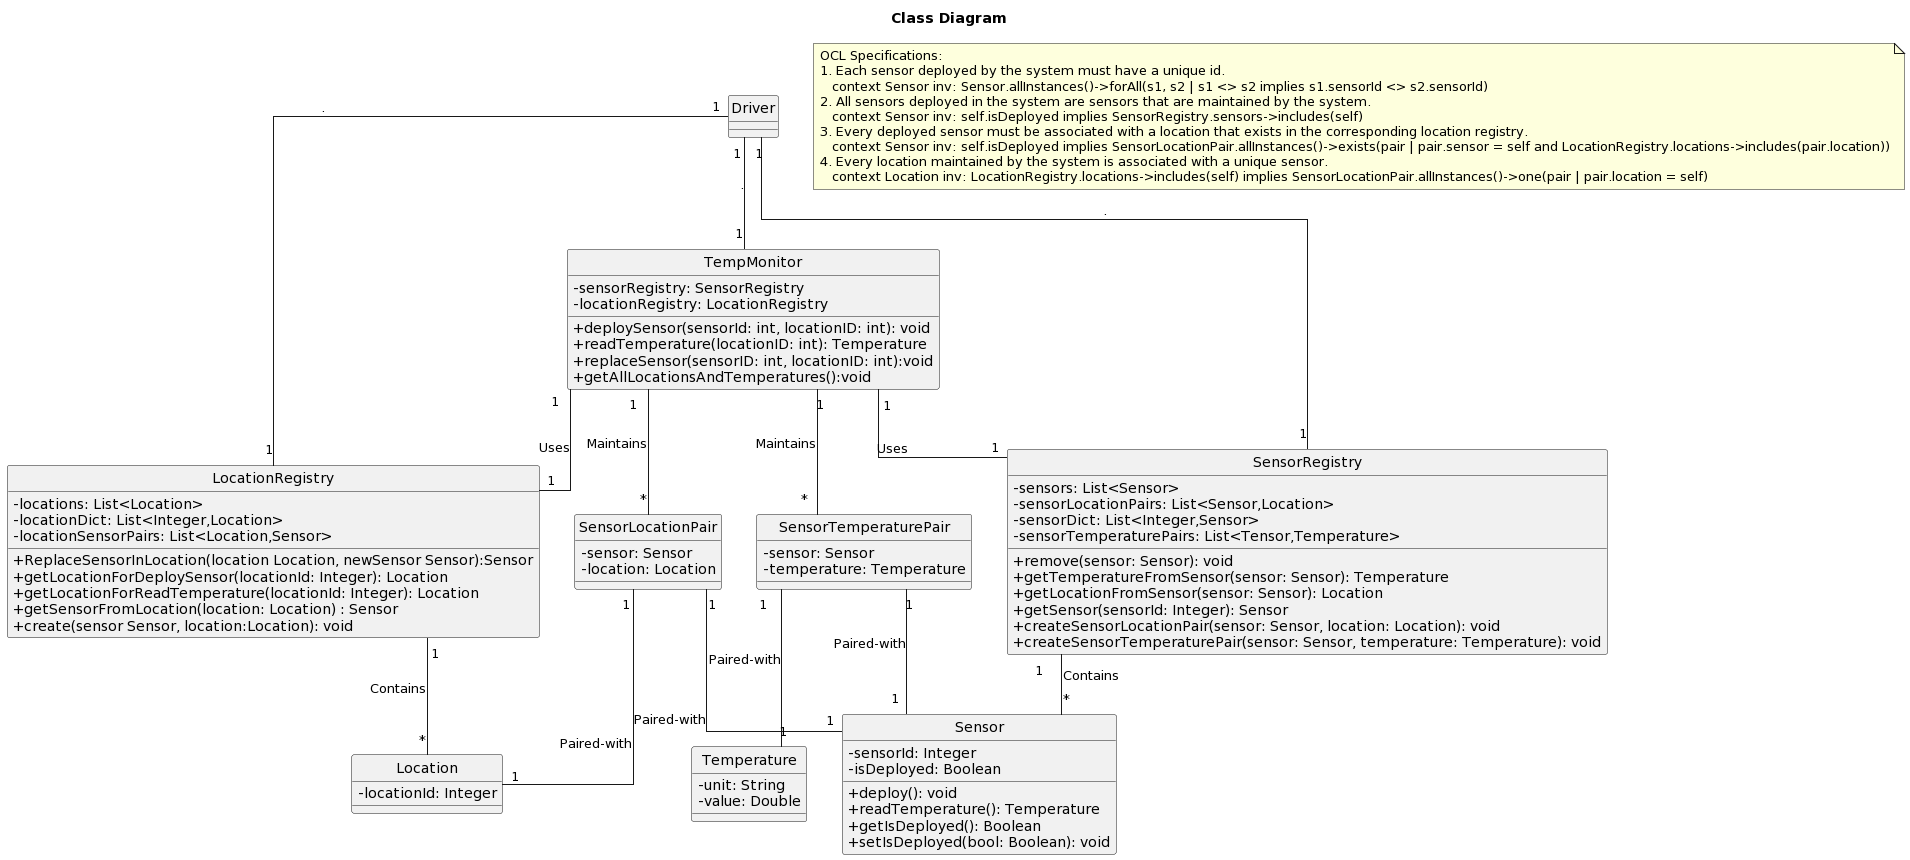

The diagram above was rendered by PlantUML. Its source (embedded in the PNG):
@startuml
title Class Diagram
skinparam linetype ortho
skinparam classAttributeIconSize 0
hide circle
class Driver{}
class Sensor {
  -sensorId: Integer
  -isDeployed: Boolean
  +deploy(): void
  +readTemperature(): Temperature
  +getIsDeployed(): Boolean
  +setIsDeployed(bool: Boolean): void
}

class Location {
  -locationId: Integer
}

class Temperature {
  -unit: String
  -value: Double
}

class LocationRegistry {
  -locations: List<Location>
  -locationDict: List<Integer,Location>
  -locationSensorPairs: List<Location,Sensor>
  +ReplaceSensorInLocation(location Location, newSensor Sensor):Sensor
  +getLocationForDeploySensor(locationId: Integer): Location
  +getLocationForReadTemperature(locationId: Integer): Location
  +getSensorFromLocation(location: Location) : Sensor
  +create(sensor Sensor, location:Location): void
}

class SensorRegistry {
  -sensors: List<Sensor>
  -sensorLocationPairs: List<Sensor,Location>
  -sensorDict: List<Integer,Sensor>
  -sensorTemperaturePairs: List<Tensor,Temperature>
  +remove(sensor: Sensor): void
  +getTemperatureFromSensor(sensor: Sensor): Temperature
  +getLocationFromSensor(sensor: Sensor): Location
  +getSensor(sensorId: Integer): Sensor
  +createSensorLocationPair(sensor: Sensor, location: Location): void
  +createSensorTemperaturePair(sensor: Sensor, temperature: Temperature): void
}

class SensorLocationPair {
  -sensor: Sensor
  -location: Location
}

class SensorTemperaturePair {
  -sensor: Sensor
  -temperature: Temperature
}

class TempMonitor {
  -sensorRegistry: SensorRegistry
  -locationRegistry: LocationRegistry
  +deploySensor(sensorId: int, locationID: int): void
  +readTemperature(locationID: int): Temperature
  +replaceSensor(sensorID: int, locationID: int):void
  +getAllLocationsAndTemperatures():void
}

note as N1
  OCL Specifications:
  1. Each sensor deployed by the system must have a unique id.
     context Sensor inv: Sensor.allInstances()->forAll(s1, s2 | s1 <> s2 implies s1.sensorId <> s2.sensorId)
  2. All sensors deployed in the system are sensors that are maintained by the system.
     context Sensor inv: self.isDeployed implies SensorRegistry.sensors->includes(self)
  3. Every deployed sensor must be associated with a location that exists in the corresponding location registry.
     context Sensor inv: self.isDeployed implies SensorLocationPair.allInstances()->exists(pair | pair.sensor = self and LocationRegistry.locations->includes(pair.location))
  4. Every location maintained by the system is associated with a unique sensor.
     context Location inv: LocationRegistry.locations->includes(self) implies SensorLocationPair.allInstances()->one(pair | pair.location = self)
end note

SensorRegistry "1" -- "*" Sensor : Contains
LocationRegistry "1" -- "*" Location : Contains
SensorLocationPair "1" -- "1" Sensor : Paired-with
SensorLocationPair "1" -- "1" Location : Paired-with
SensorTemperaturePair "1" -- "1" Sensor : Paired-with
SensorTemperaturePair "1" -- "1" Temperature : Paired-with
TempMonitor "1" -- "1" SensorRegistry : Uses
TempMonitor "1" -- "1" LocationRegistry : Uses
TempMonitor "1" -- "*" SensorLocationPair : Maintains
TempMonitor "1" -- "*" SensorTemperaturePair : Maintains
Driver "1" -- "1" TempMonitor :.
Driver "1" -- "1" SensorRegistry :.
Driver "1" -- "1" LocationRegistry :.
@enduml